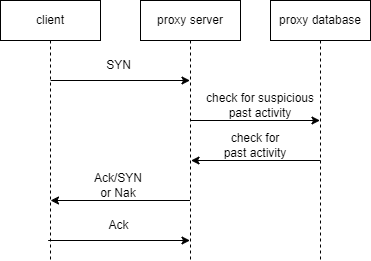

The diagram above was exported from draw.io. Its source (the exported page's mxGraphModel, read from the mxfile embedded in the PNG):
<mxGraphModel dx="1102" dy="534" grid="1" gridSize="10" guides="1" tooltips="1" connect="1" arrows="1" fold="1" page="1" pageScale="1" pageWidth="850" pageHeight="1100" math="0" shadow="0">
  <root>
    <mxCell id="0" />
    <mxCell id="1" parent="0" />
    <mxCell id="aM9ryv3xv72pqoxQDRHE-1" value="client" style="shape=umlLifeline;perimeter=lifelinePerimeter;whiteSpace=wrap;html=1;container=0;dropTarget=0;collapsible=0;recursiveResize=0;outlineConnect=0;portConstraint=eastwest;newEdgeStyle={&quot;edgeStyle&quot;:&quot;elbowEdgeStyle&quot;,&quot;elbow&quot;:&quot;vertical&quot;,&quot;curved&quot;:0,&quot;rounded&quot;:0};" parent="1" vertex="1">
      <mxGeometry x="40" y="40" width="100" height="260" as="geometry" />
    </mxCell>
    <mxCell id="aM9ryv3xv72pqoxQDRHE-5" value="proxy server" style="shape=umlLifeline;perimeter=lifelinePerimeter;whiteSpace=wrap;html=1;container=0;dropTarget=0;collapsible=0;recursiveResize=0;outlineConnect=0;portConstraint=eastwest;newEdgeStyle={&quot;edgeStyle&quot;:&quot;elbowEdgeStyle&quot;,&quot;elbow&quot;:&quot;vertical&quot;,&quot;curved&quot;:0,&quot;rounded&quot;:0};" parent="1" vertex="1">
      <mxGeometry x="180" y="40" width="100" height="260" as="geometry" />
    </mxCell>
    <mxCell id="O5t5YarAkCo03LJl8iMf-1" value="proxy database" style="shape=umlLifeline;perimeter=lifelinePerimeter;whiteSpace=wrap;html=1;container=0;dropTarget=0;collapsible=0;recursiveResize=0;outlineConnect=0;portConstraint=eastwest;newEdgeStyle={&quot;edgeStyle&quot;:&quot;elbowEdgeStyle&quot;,&quot;elbow&quot;:&quot;vertical&quot;,&quot;curved&quot;:0,&quot;rounded&quot;:0};" parent="1" vertex="1">
      <mxGeometry x="310" y="40" width="100" height="260" as="geometry" />
    </mxCell>
    <mxCell id="ryFgK7gxlyYRkI6giSmm-1" value="" style="endArrow=classic;html=1;rounded=0;" parent="1" edge="1">
      <mxGeometry width="50" height="50" relative="1" as="geometry">
        <mxPoint x="90.10000000000002" y="120" as="sourcePoint" />
        <mxPoint x="229.5" y="120" as="targetPoint" />
      </mxGeometry>
    </mxCell>
    <mxCell id="ryFgK7gxlyYRkI6giSmm-2" value="SYN" style="text;html=1;align=center;verticalAlign=middle;resizable=0;points=[];autosize=1;strokeColor=none;fillColor=none;" parent="1" vertex="1">
      <mxGeometry x="132.65" y="90" width="50" height="30" as="geometry" />
    </mxCell>
    <mxCell id="ryFgK7gxlyYRkI6giSmm-3" value="" style="endArrow=classic;html=1;rounded=0;" parent="1" source="aM9ryv3xv72pqoxQDRHE-5" edge="1">
      <mxGeometry width="50" height="50" relative="1" as="geometry">
        <mxPoint x="227.15" y="240" as="sourcePoint" />
        <mxPoint x="90" y="240" as="targetPoint" />
        <Array as="points" />
      </mxGeometry>
    </mxCell>
    <mxCell id="ryFgK7gxlyYRkI6giSmm-7" value="Ack/SYN or Nak" style="text;html=1;strokeColor=none;fillColor=none;align=center;verticalAlign=middle;whiteSpace=wrap;rounded=0;" parent="1" vertex="1">
      <mxGeometry x="127.65" y="210" width="60" height="30" as="geometry" />
    </mxCell>
    <mxCell id="ryFgK7gxlyYRkI6giSmm-8" value="" style="endArrow=classic;html=1;rounded=0;" parent="1" target="aM9ryv3xv72pqoxQDRHE-5" edge="1">
      <mxGeometry width="50" height="50" relative="1" as="geometry">
        <mxPoint x="87.65000000000003" y="280" as="sourcePoint" />
        <mxPoint x="227.05" y="280" as="targetPoint" />
      </mxGeometry>
    </mxCell>
    <mxCell id="ryFgK7gxlyYRkI6giSmm-9" value="Ack" style="text;html=1;align=center;verticalAlign=middle;resizable=0;points=[];autosize=1;strokeColor=none;fillColor=none;" parent="1" vertex="1">
      <mxGeometry x="137.65" y="250" width="40" height="30" as="geometry" />
    </mxCell>
    <mxCell id="ryFgK7gxlyYRkI6giSmm-10" value="" style="endArrow=classic;html=1;rounded=0;" parent="1" target="O5t5YarAkCo03LJl8iMf-1" edge="1">
      <mxGeometry width="50" height="50" relative="1" as="geometry">
        <mxPoint x="230.02380952380952" y="160" as="sourcePoint" />
        <mxPoint x="350" y="160" as="targetPoint" />
      </mxGeometry>
    </mxCell>
    <mxCell id="ryFgK7gxlyYRkI6giSmm-12" value="check for suspicious past activity" style="text;html=1;strokeColor=none;fillColor=none;align=center;verticalAlign=middle;whiteSpace=wrap;rounded=0;" parent="1" vertex="1">
      <mxGeometry x="240" y="130" width="120" height="30" as="geometry" />
    </mxCell>
    <mxCell id="ryFgK7gxlyYRkI6giSmm-13" value="" style="endArrow=classic;html=1;rounded=0;" parent="1" edge="1">
      <mxGeometry width="50" height="50" relative="1" as="geometry">
        <mxPoint x="360" y="200" as="sourcePoint" />
        <mxPoint x="230.52380952380963" y="200" as="targetPoint" />
      </mxGeometry>
    </mxCell>
    <mxCell id="ryFgK7gxlyYRkI6giSmm-14" value="check for past activity" style="text;html=1;strokeColor=none;fillColor=none;align=center;verticalAlign=middle;whiteSpace=wrap;rounded=0;" parent="1" vertex="1">
      <mxGeometry x="260" y="170" width="70" height="30" as="geometry" />
    </mxCell>
  </root>
</mxGraphModel>